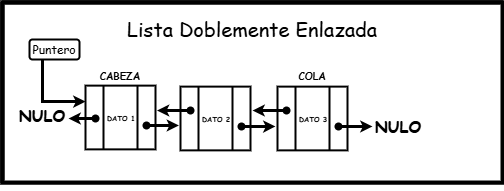

The diagram above was exported from draw.io. Its source (the exported page's mxGraphModel, read from the mxfile embedded in the PNG):
<mxGraphModel dx="1358" dy="516" grid="1" gridSize="10" guides="1" tooltips="1" connect="1" arrows="1" fold="1" page="1" pageScale="1" pageWidth="827" pageHeight="1169" math="0" shadow="0">
  <root>
    <mxCell id="0" />
    <mxCell id="1" parent="0" />
    <mxCell id="rRr_TmHYbJTcRjQAwWPe-2" value="" style="shape=internalStorage;whiteSpace=wrap;html=1;backgroundOutline=1;dx=0;dy=0;strokeWidth=4;movable=1;resizable=1;rotatable=1;deletable=1;editable=1;locked=0;connectable=1;" vertex="1" parent="1">
      <mxGeometry x="-240" y="460" width="500" height="180" as="geometry" />
    </mxCell>
    <mxCell id="rRr_TmHYbJTcRjQAwWPe-3" style="edgeStyle=orthogonalEdgeStyle;rounded=0;orthogonalLoop=1;jettySize=auto;html=1;exitX=0.5;exitY=1;exitDx=0;exitDy=0;" edge="1" parent="1" source="rRr_TmHYbJTcRjQAwWPe-2" target="rRr_TmHYbJTcRjQAwWPe-2">
      <mxGeometry relative="1" as="geometry" />
    </mxCell>
    <mxCell id="rRr_TmHYbJTcRjQAwWPe-4" style="edgeStyle=none;curved=1;rounded=0;orthogonalLoop=1;jettySize=auto;html=1;exitX=1;exitY=0.5;exitDx=0;exitDy=0;entryX=0;entryY=0.5;entryDx=0;entryDy=0;fontSize=12;startSize=8;endSize=3;strokeWidth=3;" edge="1" parent="1" source="rRr_TmHYbJTcRjQAwWPe-5" target="rRr_TmHYbJTcRjQAwWPe-8">
      <mxGeometry relative="1" as="geometry" />
    </mxCell>
    <mxCell id="rRr_TmHYbJTcRjQAwWPe-5" value="" style="shape=internalStorage;whiteSpace=wrap;html=1;backgroundOutline=1;dx=30;dy=0;strokeWidth=2;" vertex="1" parent="1">
      <mxGeometry x="-214" y="545" width="60" height="60" as="geometry" />
    </mxCell>
    <mxCell id="rRr_TmHYbJTcRjQAwWPe-6" value="&lt;font face=&quot;Comic Sans MS&quot;&gt;Recorrido de Lista Enlazada&lt;/font&gt;" style="text;html=1;align=center;verticalAlign=middle;whiteSpace=wrap;rounded=0;fontSize=20;movable=1;resizable=1;rotatable=1;deletable=1;editable=1;locked=0;connectable=1;" vertex="1" parent="1">
      <mxGeometry x="-125" y="471.5" width="270" height="30" as="geometry" />
    </mxCell>
    <mxCell id="rRr_TmHYbJTcRjQAwWPe-7" style="edgeStyle=none;curved=1;rounded=0;orthogonalLoop=1;jettySize=auto;html=1;exitX=1;exitY=0.5;exitDx=0;exitDy=0;entryX=0;entryY=0.5;entryDx=0;entryDy=0;fontSize=12;startSize=8;endSize=3;strokeWidth=3;" edge="1" parent="1" source="rRr_TmHYbJTcRjQAwWPe-8" target="rRr_TmHYbJTcRjQAwWPe-10">
      <mxGeometry relative="1" as="geometry" />
    </mxCell>
    <mxCell id="rRr_TmHYbJTcRjQAwWPe-8" value="" style="shape=internalStorage;whiteSpace=wrap;html=1;backgroundOutline=1;dx=30;dy=0;strokeWidth=2;" vertex="1" parent="1">
      <mxGeometry x="-117" y="545" width="60" height="60" as="geometry" />
    </mxCell>
    <mxCell id="rRr_TmHYbJTcRjQAwWPe-9" style="edgeStyle=none;curved=1;rounded=0;orthogonalLoop=1;jettySize=auto;html=1;exitX=1;exitY=0.5;exitDx=0;exitDy=0;entryX=0;entryY=0.5;entryDx=0;entryDy=0;fontSize=12;startSize=8;endSize=4;strokeWidth=3;" edge="1" parent="1" source="rRr_TmHYbJTcRjQAwWPe-10" target="rRr_TmHYbJTcRjQAwWPe-12">
      <mxGeometry relative="1" as="geometry" />
    </mxCell>
    <mxCell id="rRr_TmHYbJTcRjQAwWPe-10" value="" style="shape=internalStorage;whiteSpace=wrap;html=1;backgroundOutline=1;dx=30;dy=0;strokeWidth=2;" vertex="1" parent="1">
      <mxGeometry x="-37" y="545" width="60" height="60" as="geometry" />
    </mxCell>
    <mxCell id="rRr_TmHYbJTcRjQAwWPe-11" style="edgeStyle=none;curved=1;rounded=0;orthogonalLoop=1;jettySize=auto;html=1;exitX=1;exitY=0.5;exitDx=0;exitDy=0;fontSize=12;startSize=8;endSize=3;entryX=0;entryY=0.5;entryDx=0;entryDy=0;strokeWidth=3;" edge="1" parent="1" source="rRr_TmHYbJTcRjQAwWPe-12" target="rRr_TmHYbJTcRjQAwWPe-14">
      <mxGeometry relative="1" as="geometry" />
    </mxCell>
    <mxCell id="rRr_TmHYbJTcRjQAwWPe-12" value="" style="shape=internalStorage;whiteSpace=wrap;html=1;backgroundOutline=1;dx=30;dy=0;strokeWidth=2;" vertex="1" parent="1">
      <mxGeometry x="43" y="545" width="60" height="60" as="geometry" />
    </mxCell>
    <mxCell id="rRr_TmHYbJTcRjQAwWPe-13" style="edgeStyle=none;curved=1;rounded=0;orthogonalLoop=1;jettySize=auto;html=1;exitX=1;exitY=0.5;exitDx=0;exitDy=0;entryX=0;entryY=0.5;entryDx=0;entryDy=0;fontSize=12;startSize=8;endSize=3;strokeWidth=3;" edge="1" parent="1" source="rRr_TmHYbJTcRjQAwWPe-14" target="rRr_TmHYbJTcRjQAwWPe-15">
      <mxGeometry relative="1" as="geometry" />
    </mxCell>
    <mxCell id="rRr_TmHYbJTcRjQAwWPe-14" value="" style="shape=internalStorage;whiteSpace=wrap;html=1;backgroundOutline=1;dx=30;dy=0;strokeWidth=2;" vertex="1" parent="1">
      <mxGeometry x="123" y="545" width="60" height="60" as="geometry" />
    </mxCell>
    <mxCell id="rRr_TmHYbJTcRjQAwWPe-15" value="&lt;font face=&quot;Comic Sans MS&quot;&gt;&lt;b&gt;NULO&lt;/b&gt;&lt;/font&gt;" style="text;html=1;align=center;verticalAlign=middle;whiteSpace=wrap;rounded=0;fontSize=16;" vertex="1" parent="1">
      <mxGeometry x="199" y="560" width="60" height="30" as="geometry" />
    </mxCell>
    <mxCell id="rRr_TmHYbJTcRjQAwWPe-16" value="&lt;font size=&quot;1&quot; style=&quot;&quot; face=&quot;Comic Sans MS&quot;&gt;&lt;b style=&quot;font-size: 6px;&quot;&gt;DATO 1&lt;/b&gt;&lt;/font&gt;" style="text;html=1;align=center;verticalAlign=middle;whiteSpace=wrap;rounded=0;fontSize=16;" vertex="1" parent="1">
      <mxGeometry x="-219" y="567" width="40" height="10" as="geometry" />
    </mxCell>
    <mxCell id="rRr_TmHYbJTcRjQAwWPe-17" value="&lt;font size=&quot;1&quot; style=&quot;&quot; face=&quot;Comic Sans MS&quot;&gt;&lt;b style=&quot;font-size: 6px;&quot;&gt;DATO 2&lt;/b&gt;&lt;/font&gt;" style="text;html=1;align=center;verticalAlign=middle;whiteSpace=wrap;rounded=0;fontSize=16;" vertex="1" parent="1">
      <mxGeometry x="-122" y="567" width="40" height="10" as="geometry" />
    </mxCell>
    <mxCell id="rRr_TmHYbJTcRjQAwWPe-18" value="&lt;font size=&quot;1&quot; style=&quot;&quot; face=&quot;Comic Sans MS&quot;&gt;&lt;b style=&quot;font-size: 6px;&quot;&gt;DATO 3&lt;/b&gt;&lt;/font&gt;" style="text;html=1;align=center;verticalAlign=middle;whiteSpace=wrap;rounded=0;fontSize=16;" vertex="1" parent="1">
      <mxGeometry x="-42" y="567" width="40" height="10" as="geometry" />
    </mxCell>
    <mxCell id="rRr_TmHYbJTcRjQAwWPe-19" value="&lt;font size=&quot;1&quot; style=&quot;&quot; face=&quot;Comic Sans MS&quot;&gt;&lt;b style=&quot;font-size: 6px;&quot;&gt;DATO 4&lt;/b&gt;&lt;/font&gt;" style="text;html=1;align=center;verticalAlign=middle;whiteSpace=wrap;rounded=0;fontSize=16;" vertex="1" parent="1">
      <mxGeometry x="38" y="567" width="40" height="10" as="geometry" />
    </mxCell>
    <mxCell id="rRr_TmHYbJTcRjQAwWPe-20" value="&lt;font size=&quot;1&quot; style=&quot;&quot; face=&quot;Comic Sans MS&quot;&gt;&lt;b style=&quot;font-size: 6px;&quot;&gt;DATO 5&lt;/b&gt;&lt;/font&gt;" style="text;html=1;align=center;verticalAlign=middle;whiteSpace=wrap;rounded=0;fontSize=16;" vertex="1" parent="1">
      <mxGeometry x="119" y="567" width="40" height="10" as="geometry" />
    </mxCell>
    <mxCell id="rRr_TmHYbJTcRjQAwWPe-21" value="&lt;font size=&quot;1&quot; style=&quot;&quot; face=&quot;Comic Sans MS&quot;&gt;&lt;b style=&quot;font-size: 9px;&quot;&gt;0010&lt;/b&gt;&lt;/font&gt;" style="text;html=1;align=center;verticalAlign=middle;whiteSpace=wrap;rounded=0;fontSize=16;" vertex="1" parent="1">
      <mxGeometry x="-184" y="568" width="30" height="10" as="geometry" />
    </mxCell>
    <mxCell id="rRr_TmHYbJTcRjQAwWPe-22" value="&lt;font size=&quot;1&quot; style=&quot;&quot; face=&quot;Comic Sans MS&quot;&gt;&lt;b style=&quot;font-size: 9px;&quot;&gt;0011&lt;/b&gt;&lt;/font&gt;" style="text;html=1;align=center;verticalAlign=middle;whiteSpace=wrap;rounded=0;fontSize=16;" vertex="1" parent="1">
      <mxGeometry x="-87" y="568" width="30" height="10" as="geometry" />
    </mxCell>
    <mxCell id="rRr_TmHYbJTcRjQAwWPe-23" value="&lt;font size=&quot;1&quot; style=&quot;&quot; face=&quot;Comic Sans MS&quot;&gt;&lt;b style=&quot;font-size: 9px;&quot;&gt;0100&lt;/b&gt;&lt;/font&gt;" style="text;html=1;align=center;verticalAlign=middle;whiteSpace=wrap;rounded=0;fontSize=16;" vertex="1" parent="1">
      <mxGeometry x="-7" y="568" width="30" height="10" as="geometry" />
    </mxCell>
    <mxCell id="rRr_TmHYbJTcRjQAwWPe-24" value="&lt;font size=&quot;1&quot; style=&quot;&quot; face=&quot;Comic Sans MS&quot;&gt;&lt;b style=&quot;font-size: 9px;&quot;&gt;0101&lt;/b&gt;&lt;/font&gt;" style="text;html=1;align=center;verticalAlign=middle;whiteSpace=wrap;rounded=0;fontSize=16;" vertex="1" parent="1">
      <mxGeometry x="73" y="568" width="30" height="10" as="geometry" />
    </mxCell>
    <mxCell id="rRr_TmHYbJTcRjQAwWPe-25" value="&lt;font size=&quot;1&quot; style=&quot;&quot; face=&quot;Comic Sans MS&quot;&gt;&lt;b style=&quot;font-size: 9px;&quot;&gt;0000&lt;/b&gt;&lt;/font&gt;" style="text;html=1;align=center;verticalAlign=middle;whiteSpace=wrap;rounded=0;fontSize=16;" vertex="1" parent="1">
      <mxGeometry x="153" y="564" width="30" height="10" as="geometry" />
    </mxCell>
    <mxCell id="rRr_TmHYbJTcRjQAwWPe-26" value="&lt;font size=&quot;1&quot; face=&quot;Comic Sans MS&quot; style=&quot;&quot;&gt;&lt;b style=&quot;font-size: 9px;&quot;&gt;NODO 0001&lt;/b&gt;&lt;/font&gt;" style="text;html=1;align=center;verticalAlign=middle;whiteSpace=wrap;rounded=0;fontSize=16;" vertex="1" parent="1">
      <mxGeometry x="-218" y="516" width="68" height="20" as="geometry" />
    </mxCell>
    <mxCell id="rRr_TmHYbJTcRjQAwWPe-27" value="&lt;font size=&quot;1&quot; face=&quot;Comic Sans MS&quot; style=&quot;&quot;&gt;&lt;b style=&quot;font-size: 9px;&quot;&gt;NODO 0010&lt;/b&gt;&lt;/font&gt;" style="text;html=1;align=center;verticalAlign=middle;whiteSpace=wrap;rounded=0;fontSize=16;" vertex="1" parent="1">
      <mxGeometry x="-121" y="523" width="68" height="20" as="geometry" />
    </mxCell>
    <mxCell id="rRr_TmHYbJTcRjQAwWPe-28" value="&lt;font size=&quot;1&quot; face=&quot;Comic Sans MS&quot; style=&quot;&quot;&gt;&lt;b style=&quot;font-size: 9px;&quot;&gt;NODO 0011&lt;/b&gt;&lt;/font&gt;" style="text;html=1;align=center;verticalAlign=middle;whiteSpace=wrap;rounded=0;fontSize=16;" vertex="1" parent="1">
      <mxGeometry x="-41" y="523" width="68" height="20" as="geometry" />
    </mxCell>
    <mxCell id="rRr_TmHYbJTcRjQAwWPe-29" value="&lt;font size=&quot;1&quot; face=&quot;Comic Sans MS&quot; style=&quot;&quot;&gt;&lt;b style=&quot;font-size: 9px;&quot;&gt;NODO 0100&lt;/b&gt;&lt;/font&gt;" style="text;html=1;align=center;verticalAlign=middle;whiteSpace=wrap;rounded=0;fontSize=16;" vertex="1" parent="1">
      <mxGeometry x="39" y="523" width="68" height="20" as="geometry" />
    </mxCell>
    <mxCell id="rRr_TmHYbJTcRjQAwWPe-30" value="&lt;font size=&quot;1&quot; face=&quot;Comic Sans MS&quot; style=&quot;&quot;&gt;&lt;b style=&quot;font-size: 9px;&quot;&gt;NODO 0101&lt;/b&gt;&lt;/font&gt;" style="text;html=1;align=center;verticalAlign=middle;whiteSpace=wrap;rounded=0;fontSize=16;" vertex="1" parent="1">
      <mxGeometry x="116" y="516" width="68" height="20" as="geometry" />
    </mxCell>
    <mxCell id="rRr_TmHYbJTcRjQAwWPe-31" value="&lt;font size=&quot;1&quot; face=&quot;Comic Sans MS&quot;&gt;&lt;b style=&quot;font-size: 7px;&quot;&gt;(NULO)&lt;/b&gt;&lt;/font&gt;" style="text;html=1;align=center;verticalAlign=middle;whiteSpace=wrap;rounded=0;fontSize=16;" vertex="1" parent="1">
      <mxGeometry x="153" y="574" width="30" height="10" as="geometry" />
    </mxCell>
    <mxCell id="rRr_TmHYbJTcRjQAwWPe-32" value="&lt;font size=&quot;1&quot; face=&quot;Comic Sans MS&quot;&gt;&lt;b style=&quot;font-size: 7px;&quot;&gt;(NODO CABEZA)&lt;/b&gt;&lt;/font&gt;" style="text;html=1;align=center;verticalAlign=middle;whiteSpace=wrap;rounded=0;fontSize=16;" vertex="1" parent="1">
      <mxGeometry x="-215" y="530" width="65" height="10" as="geometry" />
    </mxCell>
    <mxCell id="rRr_TmHYbJTcRjQAwWPe-33" value="&lt;font size=&quot;1&quot; face=&quot;Comic Sans MS&quot;&gt;&lt;b style=&quot;font-size: 7px;&quot;&gt;(NODO COLA)&lt;/b&gt;&lt;/font&gt;" style="text;html=1;align=center;verticalAlign=middle;whiteSpace=wrap;rounded=0;fontSize=16;" vertex="1" parent="1">
      <mxGeometry x="120.5" y="530" width="65" height="10" as="geometry" />
    </mxCell>
    <mxCell id="rRr_TmHYbJTcRjQAwWPe-34" style="edgeStyle=orthogonalEdgeStyle;rounded=0;orthogonalLoop=1;jettySize=auto;html=1;exitX=0.5;exitY=1;exitDx=0;exitDy=0;entryX=0;entryY=0.25;entryDx=0;entryDy=0;strokeWidth=3;endSize=3;" edge="1" parent="1" source="rRr_TmHYbJTcRjQAwWPe-35" target="rRr_TmHYbJTcRjQAwWPe-8">
      <mxGeometry relative="1" as="geometry">
        <Array as="points">
          <mxPoint x="-125" y="506" />
          <mxPoint x="-140" y="506" />
          <mxPoint x="-140" y="560" />
        </Array>
      </mxGeometry>
    </mxCell>
    <mxCell id="rRr_TmHYbJTcRjQAwWPe-35" value="&lt;font face=&quot;Comic Sans MS&quot;&gt;Puntero&lt;/font&gt;" style="rounded=1;whiteSpace=wrap;html=1;strokeWidth=2;" vertex="1" parent="1">
      <mxGeometry x="-150" y="505.5" width="50" height="20" as="geometry" />
    </mxCell>
    <mxCell id="rRr_TmHYbJTcRjQAwWPe-37" value="" style="shape=internalStorage;whiteSpace=wrap;html=1;backgroundOutline=1;dx=0;dy=0;strokeWidth=4;movable=1;resizable=1;rotatable=1;deletable=1;editable=1;locked=0;connectable=1;" vertex="1" parent="1">
      <mxGeometry x="-240" y="460" width="500" height="180" as="geometry" />
    </mxCell>
    <mxCell id="rRr_TmHYbJTcRjQAwWPe-38" style="edgeStyle=orthogonalEdgeStyle;rounded=0;orthogonalLoop=1;jettySize=auto;html=1;exitX=0.5;exitY=1;exitDx=0;exitDy=0;" edge="1" parent="1" source="rRr_TmHYbJTcRjQAwWPe-37" target="rRr_TmHYbJTcRjQAwWPe-37">
      <mxGeometry relative="1" as="geometry" />
    </mxCell>
    <mxCell id="rRr_TmHYbJTcRjQAwWPe-39" value="&lt;font face=&quot;Comic Sans MS&quot;&gt;Lista Doblemente Enlazada&lt;/font&gt;" style="text;html=1;align=center;verticalAlign=middle;whiteSpace=wrap;rounded=0;fontSize=20;movable=1;resizable=1;rotatable=1;deletable=1;editable=1;locked=0;connectable=1;" vertex="1" parent="1">
      <mxGeometry x="-125" y="471.5" width="270" height="30" as="geometry" />
    </mxCell>
    <mxCell id="rRr_TmHYbJTcRjQAwWPe-40" value="&lt;font size=&quot;1&quot; face=&quot;Comic Sans MS&quot;&gt;&lt;b&gt;CABEZA&lt;/b&gt;&lt;/font&gt;" style="text;html=1;align=center;verticalAlign=middle;whiteSpace=wrap;rounded=0;fontSize=16;" vertex="1" parent="1">
      <mxGeometry x="-156" y="522" width="68" height="20" as="geometry" />
    </mxCell>
    <mxCell id="rRr_TmHYbJTcRjQAwWPe-41" style="edgeStyle=orthogonalEdgeStyle;rounded=0;orthogonalLoop=1;jettySize=auto;html=1;exitX=0.5;exitY=1;exitDx=0;exitDy=0;strokeWidth=3;endSize=3;entryX=0;entryY=0.25;entryDx=0;entryDy=0;movable=0;resizable=0;rotatable=0;deletable=0;editable=0;locked=1;connectable=0;" edge="1" parent="1" source="rRr_TmHYbJTcRjQAwWPe-42" target="rRr_TmHYbJTcRjQAwWPe-43">
      <mxGeometry relative="1" as="geometry">
        <mxPoint x="-190" y="560" as="targetPoint" />
        <Array as="points">
          <mxPoint x="-205" y="516" />
          <mxPoint x="-205" y="504" />
          <mxPoint x="-200" y="504" />
          <mxPoint x="-200" y="559" />
        </Array>
      </mxGeometry>
    </mxCell>
    <mxCell id="rRr_TmHYbJTcRjQAwWPe-42" value="&lt;font face=&quot;Comic Sans MS&quot;&gt;Puntero&lt;/font&gt;" style="rounded=1;whiteSpace=wrap;html=1;strokeWidth=2;" vertex="1" parent="1">
      <mxGeometry x="-213" y="497" width="50" height="20" as="geometry" />
    </mxCell>
    <mxCell id="rRr_TmHYbJTcRjQAwWPe-43" value="" style="shape=process;whiteSpace=wrap;html=1;backgroundOutline=1;strokeWidth=2;size=0.25;" vertex="1" parent="1">
      <mxGeometry x="-157" y="543.12" width="70" height="63.75" as="geometry" />
    </mxCell>
    <mxCell id="rRr_TmHYbJTcRjQAwWPe-44" value="&lt;font size=&quot;1&quot; style=&quot;&quot; face=&quot;Comic Sans MS&quot;&gt;&lt;b style=&quot;font-size: 7px;&quot;&gt;DATO 1&lt;/b&gt;&lt;/font&gt;" style="text;html=1;align=center;verticalAlign=middle;whiteSpace=wrap;rounded=0;fontSize=16;" vertex="1" parent="1">
      <mxGeometry x="-141" y="568" width="40" height="10" as="geometry" />
    </mxCell>
    <mxCell id="rRr_TmHYbJTcRjQAwWPe-45" value="" style="shape=waypoint;sketch=0;fillStyle=solid;size=6;pointerEvents=1;points=[];fillColor=none;resizable=0;rotatable=0;perimeter=centerPerimeter;snapToPoint=1;strokeWidth=2;" vertex="1" parent="1">
      <mxGeometry x="-106" y="573" width="20" height="20" as="geometry" />
    </mxCell>
    <mxCell id="rRr_TmHYbJTcRjQAwWPe-46" value="&lt;font face=&quot;Comic Sans MS&quot;&gt;&lt;b&gt;NULO&lt;/b&gt;&lt;/font&gt;" style="text;html=1;align=center;verticalAlign=middle;whiteSpace=wrap;rounded=0;fontSize=16;" vertex="1" parent="1">
      <mxGeometry x="-230" y="559" width="60" height="30" as="geometry" />
    </mxCell>
    <mxCell id="rRr_TmHYbJTcRjQAwWPe-47" value="" style="shape=waypoint;sketch=0;fillStyle=solid;size=6;pointerEvents=1;points=[];fillColor=none;resizable=0;rotatable=0;perimeter=centerPerimeter;snapToPoint=1;strokeWidth=2;" vertex="1" parent="1">
      <mxGeometry x="-157" y="566" width="20" height="20" as="geometry" />
    </mxCell>
    <mxCell id="rRr_TmHYbJTcRjQAwWPe-48" style="edgeStyle=orthogonalEdgeStyle;rounded=0;orthogonalLoop=1;jettySize=auto;html=1;entryX=0.933;entryY=0.534;entryDx=0;entryDy=0;entryPerimeter=0;strokeWidth=3;endSize=3;" edge="1" parent="1" source="rRr_TmHYbJTcRjQAwWPe-47" target="rRr_TmHYbJTcRjQAwWPe-46">
      <mxGeometry relative="1" as="geometry" />
    </mxCell>
    <mxCell id="rRr_TmHYbJTcRjQAwWPe-49" value="" style="shape=process;whiteSpace=wrap;html=1;backgroundOutline=1;strokeWidth=2;size=0.25;" vertex="1" parent="1">
      <mxGeometry x="-62" y="544.12" width="70" height="63.75" as="geometry" />
    </mxCell>
    <mxCell id="rRr_TmHYbJTcRjQAwWPe-50" value="&lt;font size=&quot;1&quot; style=&quot;&quot; face=&quot;Comic Sans MS&quot;&gt;&lt;b style=&quot;font-size: 7px;&quot;&gt;DATO 2&lt;/b&gt;&lt;/font&gt;" style="text;html=1;align=center;verticalAlign=middle;whiteSpace=wrap;rounded=0;fontSize=16;" vertex="1" parent="1">
      <mxGeometry x="-46" y="569" width="40" height="10" as="geometry" />
    </mxCell>
    <mxCell id="rRr_TmHYbJTcRjQAwWPe-51" value="" style="shape=waypoint;sketch=0;fillStyle=solid;size=6;pointerEvents=1;points=[];fillColor=none;resizable=0;rotatable=0;perimeter=centerPerimeter;snapToPoint=1;strokeWidth=2;" vertex="1" parent="1">
      <mxGeometry x="-11" y="574" width="20" height="20" as="geometry" />
    </mxCell>
    <mxCell id="rRr_TmHYbJTcRjQAwWPe-52" value="" style="shape=waypoint;sketch=0;fillStyle=solid;size=6;pointerEvents=1;points=[];fillColor=none;resizable=0;rotatable=0;perimeter=centerPerimeter;snapToPoint=1;strokeWidth=2;" vertex="1" parent="1">
      <mxGeometry x="-62" y="558" width="20" height="20" as="geometry" />
    </mxCell>
    <mxCell id="rRr_TmHYbJTcRjQAwWPe-53" value="" style="shape=process;whiteSpace=wrap;html=1;backgroundOutline=1;strokeWidth=2;size=0.25;" vertex="1" parent="1">
      <mxGeometry x="35" y="544.12" width="70" height="63.75" as="geometry" />
    </mxCell>
    <mxCell id="rRr_TmHYbJTcRjQAwWPe-54" value="&lt;font size=&quot;1&quot; style=&quot;&quot; face=&quot;Comic Sans MS&quot;&gt;&lt;b style=&quot;font-size: 7px;&quot;&gt;DATO 3&lt;/b&gt;&lt;/font&gt;" style="text;html=1;align=center;verticalAlign=middle;whiteSpace=wrap;rounded=0;fontSize=16;" vertex="1" parent="1">
      <mxGeometry x="51" y="569" width="40" height="10" as="geometry" />
    </mxCell>
    <mxCell id="rRr_TmHYbJTcRjQAwWPe-55" value="" style="shape=waypoint;sketch=0;fillStyle=solid;size=6;pointerEvents=1;points=[];fillColor=none;resizable=0;rotatable=0;perimeter=centerPerimeter;snapToPoint=1;strokeWidth=2;" vertex="1" parent="1">
      <mxGeometry x="86" y="574" width="20" height="20" as="geometry" />
    </mxCell>
    <mxCell id="rRr_TmHYbJTcRjQAwWPe-56" style="edgeStyle=orthogonalEdgeStyle;rounded=0;orthogonalLoop=1;jettySize=auto;html=1;strokeWidth=3;endSize=3;" edge="1" parent="1" source="rRr_TmHYbJTcRjQAwWPe-57">
      <mxGeometry relative="1" as="geometry">
        <mxPoint x="10" y="568" as="targetPoint" />
      </mxGeometry>
    </mxCell>
    <mxCell id="rRr_TmHYbJTcRjQAwWPe-57" value="" style="shape=waypoint;sketch=0;fillStyle=solid;size=6;pointerEvents=1;points=[];fillColor=none;resizable=0;rotatable=0;perimeter=centerPerimeter;snapToPoint=1;strokeWidth=2;" vertex="1" parent="1">
      <mxGeometry x="34" y="558" width="20" height="20" as="geometry" />
    </mxCell>
    <mxCell id="rRr_TmHYbJTcRjQAwWPe-58" value="&lt;font face=&quot;Comic Sans MS&quot;&gt;&lt;b&gt;NULO&lt;/b&gt;&lt;/font&gt;" style="text;html=1;align=center;verticalAlign=middle;whiteSpace=wrap;rounded=0;fontSize=16;" vertex="1" parent="1">
      <mxGeometry x="126" y="570" width="60" height="30" as="geometry" />
    </mxCell>
    <mxCell id="rRr_TmHYbJTcRjQAwWPe-59" style="edgeStyle=orthogonalEdgeStyle;rounded=0;orthogonalLoop=1;jettySize=auto;html=1;entryX=0.067;entryY=0.467;entryDx=0;entryDy=0;entryPerimeter=0;strokeWidth=3;endSize=3;" edge="1" parent="1" source="rRr_TmHYbJTcRjQAwWPe-55" target="rRr_TmHYbJTcRjQAwWPe-58">
      <mxGeometry relative="1" as="geometry" />
    </mxCell>
    <mxCell id="rRr_TmHYbJTcRjQAwWPe-60" style="edgeStyle=orthogonalEdgeStyle;rounded=0;orthogonalLoop=1;jettySize=auto;html=1;entryX=-0.029;entryY=0.626;entryDx=0;entryDy=0;entryPerimeter=0;strokeWidth=3;endSize=3;" edge="1" parent="1" source="rRr_TmHYbJTcRjQAwWPe-51" target="rRr_TmHYbJTcRjQAwWPe-53">
      <mxGeometry relative="1" as="geometry" />
    </mxCell>
    <mxCell id="rRr_TmHYbJTcRjQAwWPe-61" style="edgeStyle=orthogonalEdgeStyle;rounded=0;orthogonalLoop=1;jettySize=auto;html=1;entryX=-0.021;entryY=0.618;entryDx=0;entryDy=0;entryPerimeter=0;strokeWidth=3;endSize=3;" edge="1" parent="1" source="rRr_TmHYbJTcRjQAwWPe-45" target="rRr_TmHYbJTcRjQAwWPe-49">
      <mxGeometry relative="1" as="geometry" />
    </mxCell>
    <mxCell id="rRr_TmHYbJTcRjQAwWPe-62" style="edgeStyle=orthogonalEdgeStyle;rounded=0;orthogonalLoop=1;jettySize=auto;html=1;entryX=1.021;entryY=0.39;entryDx=0;entryDy=0;entryPerimeter=0;strokeWidth=3;endSize=3;" edge="1" parent="1" source="rRr_TmHYbJTcRjQAwWPe-52" target="rRr_TmHYbJTcRjQAwWPe-43">
      <mxGeometry relative="1" as="geometry" />
    </mxCell>
    <mxCell id="rRr_TmHYbJTcRjQAwWPe-63" value="&lt;font size=&quot;1&quot; face=&quot;Comic Sans MS&quot;&gt;&lt;b&gt;COLA&lt;/b&gt;&lt;/font&gt;" style="text;html=1;align=center;verticalAlign=middle;whiteSpace=wrap;rounded=0;fontSize=16;" vertex="1" parent="1">
      <mxGeometry x="36" y="522" width="68" height="20" as="geometry" />
    </mxCell>
  </root>
</mxGraphModel>